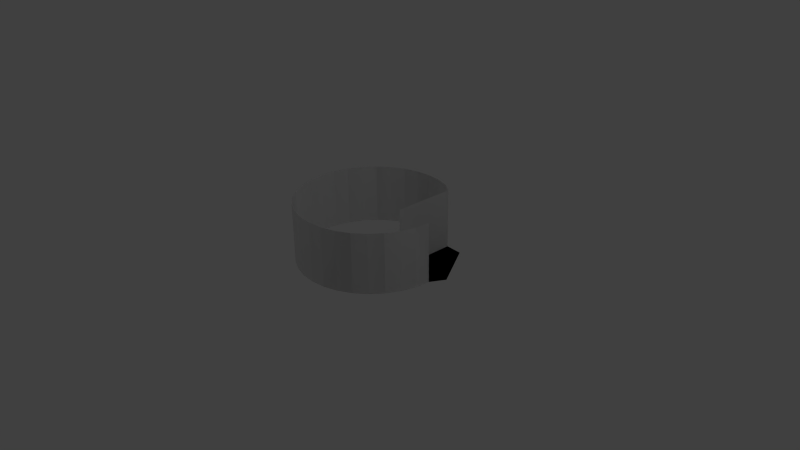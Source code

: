 # Source: spiralWall3blend.blend  (saved by Blender 2.72.0; exported with 4.5.12 LTS)
import bpy
from mathutils import Matrix  # noqa: F401  (used for matrix-valued properties, if any)

bpy.ops.wm.read_factory_settings(use_empty=True)
scene = bpy.context.scene
scene.name = 'Scene'

# ---- collections
col_collection_1 = bpy.data.collections.new('Collection 1'); scene.collection.children.link(col_collection_1)
col_collection_2 = bpy.data.collections.new('Collection 2'); scene.collection.children.link(col_collection_2)
col_collection_2.hide_render = True
col_collection_2.hide_viewport = True

# ---- world
world_world = bpy.data.worlds.new('World'); scene.world = world_world
world_world.color = (0.05088, 0.05088, 0.05088)
world_world.use_sun_shadow = False
world_world.sun_shadow_jitter_overblur = 0.0
world_world.cycles.sampling_method = 'MANUAL'
world_world.cycles.sample_map_resolution = 256

# ---- cameras
cam_camera = bpy.data.cameras.new('Camera')
cam_camera.clip_end = 100.0
cam_camera.lens = 35.0
cam_camera.sensor_width = 32.0
cam_camera.sensor_height = 18.0
cam_camera.ortho_scale = 7.314
cam_camera.dof.focus_distance = 0.0
cam_camera.dof.aperture_fstop = 128.0

# ---- lights
light_lamp = bpy.data.lights.new('Lamp', 'POINT')
light_lamp.transmission_factor = 0.0
light_lamp.cutoff_distance = 30.0
light_lamp.energy = 100.0
light_lamp.shadow_buffer_clip_start = 1.001
light_lamp.shadow_soft_size = 0.1
light_lamp.shadow_maximum_resolution = 0.006
light_lamp.use_absolute_resolution = True
light_lamp.cycles.use_multiple_importance_sampling = False

# ---- meshes
me_circle_002 = bpy.data.meshes.new('Circle.002')
me_circle_002.from_pydata([(0.5147, 0.8315, 0.0), (0.4999, -0.002317, 0.3633), (0.4999, -0.002317, 0.8), (0.4999, -0.002317, 0.0), (0.5147, 0.8315, 0.8)], [], [(4, 2, 1, 3, 0)])
me_circle_002.use_remesh_preserve_volume = False
me_circle_002.use_remesh_preserve_attributes = False
me_circle_002.use_mirror_vertex_groups = False
me_circle_002.update()
me_circle_001 = bpy.data.meshes.new('Circle.001')
me_circle_001.from_pydata([(0.0, 1.0, 0.0), (-0.1951, 0.9808, 0.0), (-0.3827, 0.9239, 0.0), (-0.5556, 0.8315, 0.0), (-0.7071, 0.7071, 0.0), (-0.8315, 0.5556, 0.0), (-0.9239, 0.3827, 0.0), (-0.9808, 0.1951, 0.0), (-1.0, 7.55e-08, 0.0), (-0.9808, -0.1951, 0.0), (-0.9239, -0.3827, 0.0), (-0.8315, -0.5556, 0.0), (-0.7071, -0.7071, 0.0), (-0.5556, -0.8315, 0.0), (-0.3827, -0.9239, 0.0), (-0.1951, -0.9808, 0.0), (3.258e-07, -1.0, 0.0), (0.1951, -0.9808, 0.0), (0.3827, -0.9239, 0.0), (0.5556, -0.8315, 0.0), (0.7071, -0.7071, 0.0), (0.8315, -0.5556, 0.0), (0.9239, -0.3827, 0.0), (0.9808, -0.1951, 0.0), (1.0, 9.656e-07, 0.0), (0.5147, 0.8315, 0.0), (0.3827, 0.9239, 0.0), (0.1951, 0.9808, 0.0), (0.0, 1.0, 0.8), (-0.1951, 0.9808, 0.8), (-0.3827, 0.9239, 0.8), (-0.5556, 0.8315, 0.8), (-0.7071, 0.7071, 0.8), (-0.8315, 0.5556, 0.8), (-0.9239, 0.3827, 0.8), (-0.9808, 0.1951, 0.8), (-1.0, 7.55e-08, 0.8), (-0.9808, -0.1951, 0.8), (-0.9239, -0.3827, 0.8), (-0.8315, -0.5556, 0.8), (-0.7071, -0.7071, 0.8), (-0.5556, -0.8315, 0.8), (-0.3827, -0.9239, 0.8), (-0.1951, -0.9808, 0.8), (3.258e-07, -1.0, 0.8), (0.1951, -0.9808, 0.8), (0.3827, -0.9239, 0.8), (0.5556, -0.8315, 0.8), (0.7071, -0.7071, 0.8), (0.8315, -0.5556, 0.8), (0.9239, -0.3827, 0.8), (0.9808, -0.1951, 0.8), (1.0, 9.656e-07, 0.8), (0.4999, -0.002317, 0.3349), (1.0, 9.656e-07, 0.3349), (0.4999, -0.002317, 0.0), (0.5147, 0.8315, 0.8), (0.3827, 0.9239, 0.8), (0.1951, 0.9808, 0.8), (0.9298, 0.5051, 0.0), (1.051, 0.2972, 0.0), (0.8085, 0.713, 0.0), (1.112, 0.1933, 0.0), (0.8691, 0.609, 0.0), (0.9904, 0.4012, 0.0), (0.7478, 0.8169, 0.0)], [], [(22, 50, 51, 23), (0, 28, 29, 1), (11, 39, 40, 12), (27, 58, 28, 0), (20, 48, 49, 21), (9, 37, 38, 10), (25, 56, 57, 26), (18, 46, 47, 19), (7, 35, 36, 8), (16, 44, 45, 17), (5, 33, 34, 6), (3, 31, 32, 4), (14, 42, 43, 15), (23, 51, 52, 54, 24), (1, 29, 30, 2), (12, 40, 41, 13), (21, 49, 50, 22), (10, 38, 39, 11), (26, 57, 58, 27), (19, 47, 48, 20), (8, 36, 37, 9), (53, 55, 24, 54), (17, 45, 46, 18), (6, 34, 35, 7), (24, 55, 25, 65, 61, 63, 59, 64, 60, 62), (4, 32, 33, 5), (15, 43, 44, 16), (2, 30, 31, 3), (13, 41, 42, 14)])
me_circle_001.use_remesh_preserve_volume = False
me_circle_001.use_remesh_preserve_attributes = False
me_circle_001.use_mirror_vertex_groups = False
me_circle_001.update()
me_circle_003 = bpy.data.meshes.new('Circle.003')
me_circle_003.from_pydata([(0.0, 1.0, 0.0), (-0.1951, 0.9808, 0.0), (-0.3827, 0.9239, 0.0), (-0.5556, 0.8315, 0.0), (-0.7071, 0.7071, 0.0), (-0.8315, 0.5556, 0.0), (-0.9239, 0.3827, 0.0), (-0.9808, 0.1951, 0.0), (-1.0, 7.55e-08, 0.0), (-0.9808, -0.1951, 0.0), (-0.9239, -0.3827, 0.0), (-0.8315, -0.5556, 0.0), (-0.7071, -0.7071, 0.0), (-0.5556, -0.8315, 0.0), (-0.3827, -0.9239, 0.0), (-0.1951, -0.9808, 0.0), (3.258e-07, -1.0, 0.0), (0.1951, -0.9808, 0.0), (0.3827, -0.9239, 0.0), (0.5556, -0.8315, 0.0), (0.7071, -0.7071, 0.0), (0.8315, -0.5556, 0.0), (0.9239, -0.3827, 0.0), (0.9808, -0.1951, 0.0), (1.0, 9.656e-07, 0.0), (0.5147, 0.8315, 0.0), (0.3827, 0.9239, 0.0), (0.1951, 0.9808, 0.0), (0.0, 1.0, 0.8), (-0.1951, 0.9808, 0.8), (-0.3827, 0.9239, 0.8), (-0.5556, 0.8315, 0.8), (-0.7071, 0.7071, 0.8), (-0.8315, 0.5556, 0.8), (-0.9239, 0.3827, 0.8), (-0.9808, 0.1951, 0.8), (-1.0, 7.55e-08, 0.8), (-0.9808, -0.1951, 0.8), (-0.9239, -0.3827, 0.8), (-0.8315, -0.5556, 0.8), (-0.7071, -0.7071, 0.8), (-0.5556, -0.8315, 0.8), (-0.3827, -0.9239, 0.8), (-0.1951, -0.9808, 0.8), (3.258e-07, -1.0, 0.8), (0.1951, -0.9808, 0.8), (0.3827, -0.9239, 0.8), (0.5556, -0.8315, 0.8), (0.7071, -0.7071, 0.8), (0.8315, -0.5556, 0.8), (0.9239, -0.3827, 0.8), (0.9808, -0.1951, 0.8), (1.0, 9.656e-07, 0.8), (0.4999, -0.002317, 0.3344), (1.0, 9.656e-07, 0.3344), (0.4999, -0.002317, 0.8), (0.4999, -0.002317, 0.0), (0.5147, 0.8315, 0.8), (0.3827, 0.9239, 0.8), (0.1951, 0.9808, 0.8), (0.9298, 0.5051, 0.0), (1.051, 0.2972, 0.0), (0.8085, 0.713, 0.0), (1.112, 0.1933, 0.0), (0.8691, 0.609, 0.0), (0.9904, 0.4012, 0.0), (0.7478, 0.8169, 0.0)], [], [(22, 50, 51, 23), (0, 28, 29, 1), (11, 39, 40, 12), (27, 59, 28, 0), (20, 48, 49, 21), (9, 37, 38, 10), (25, 57, 58, 26), (18, 46, 47, 19), (7, 35, 36, 8), (16, 44, 45, 17), (5, 33, 34, 6), (3, 31, 32, 4), (14, 42, 43, 15), (23, 51, 52, 54, 24), (1, 29, 30, 2), (12, 40, 41, 13), (21, 49, 50, 22), (10, 38, 39, 11), (26, 58, 59, 27), (19, 47, 48, 20), (8, 36, 37, 9), (53, 56, 24, 54), (17, 45, 46, 18), (6, 34, 35, 7), (24, 56, 25, 66, 62, 64, 60, 65, 61, 63), (4, 32, 33, 5), (15, 43, 44, 16), (57, 25, 56, 53, 55), (2, 30, 31, 3), (13, 41, 42, 14)])
me_circle_003.use_remesh_preserve_volume = False
me_circle_003.use_remesh_preserve_attributes = False
me_circle_003.use_mirror_vertex_groups = False
me_circle_003.update()
me_circle = bpy.data.meshes.new('Circle')
me_circle.from_pydata([(0.0, 0.2984, -0.02055), (-0.05821, 0.2926, -0.006525), (-0.1142, 0.2757, 0.008393), (-0.1658, 0.2481, 0.02331), (-0.211, 0.211, 0.03823), (-0.2481, 0.1658, 0.05315), (-0.2757, 0.1142, 0.06807), (-0.2926, 0.05821, 0.08299), (-0.2984, 2.253e-08, 0.0979), (0.0, 0.1492, -0.02055), (-0.0291, 0.1463, -0.006525), (-0.05709, 0.1378, 0.008393), (-0.08288, 0.124, 0.02331), (-0.1055, 0.1055, 0.03823), (-0.124, 0.08288, 0.05315), (-0.1378, 0.05709, 0.06807), (-0.1463, 0.0291, 0.08299), (-0.1492, 1.126e-08, 0.0979)], [], [(0, 1, 10, 9), (10, 1, 2, 11), (11, 2, 3, 12), (12, 3, 4, 13), (13, 4, 5, 14), (14, 5, 6, 15), (15, 6, 7, 16), (16, 7, 8, 17)])
me_circle.use_remesh_preserve_volume = False
me_circle.use_remesh_preserve_attributes = False
me_circle.use_mirror_vertex_groups = False
me_circle.update()

# ---- objects
ob_circle_002 = bpy.data.objects.new('Circle.002', me_circle_002)
ob_circle_001 = bpy.data.objects.new('Circle.001', me_circle_001)
ob_lamp = bpy.data.objects.new('Lamp', light_lamp)
ob_camera = bpy.data.objects.new('Camera', cam_camera)
ob_circle_003 = bpy.data.objects.new('Circle.003', me_circle_003)
ob_circle = bpy.data.objects.new('Circle', me_circle)

# ---- transforms, parenting, visibility, modifiers, constraints
ob_circle_002.location = (0.0, 0.0, 0.0)
ob_circle_002.lineart.crease_threshold = 0.0
ob_circle_001.location = (0.0, 0.0, 0.0)
ob_circle_001.lineart.crease_threshold = 0.0
ob_lamp.location = (4.076, 1.005, 5.904)
ob_lamp.rotation_euler = (0.6503, 0.05522, 1.866)
ob_lamp.lock_rotations_4d = False
ob_lamp.empty_display_type = 'ARROWS'
ob_lamp.color = (0.0, 0.0, 0.0, 0.0)
ob_lamp.lineart.crease_threshold = 0.0
ob_camera.location = (7.481, -6.508, 5.344)
ob_camera.rotation_euler = (1.109, 0.01082, 0.8149)
ob_camera.lock_rotations_4d = False
ob_camera.empty_display_type = 'ARROWS'
ob_camera.color = (0.0, 0.0, 0.0, 0.0)
ob_camera.display_type = 'WIRE'
ob_camera.lineart.crease_threshold = 0.0
ob_circle_003.location = (0.0, 0.0, 0.0)
ob_circle_003.lineart.crease_threshold = 0.0
ob_circle.location = (0.0, 0.0, 0.07187)
ob_circle.scale = (3.352, 3.352, 3.352)
ob_circle.lineart.crease_threshold = 0.0

# ---- collection membership
col_collection_1.objects.link(ob_circle_002)
col_collection_1.objects.link(ob_circle_001)
col_collection_1.objects.link(ob_lamp)
col_collection_1.objects.link(ob_camera)
col_collection_1.objects.link(ob_circle_003)
col_collection_2.objects.link(ob_circle)

# ---- scene / render settings (as saved in the file)
scene.camera = ob_camera
scene.frame_start = 1; scene.frame_end = 250; scene.frame_set(1)
scene.render.engine = 'BLENDER_EEVEE_NEXT'
scene.render.resolution_percentage = 50
scene.render.dither_intensity = 0.0
scene.cycles.use_denoising = False
scene.cycles.samples = 10
scene.cycles.sampling_pattern = 'TABULATED_SOBOL'
scene.cycles.light_sampling_threshold = 0.0
scene.cycles.use_adaptive_sampling = False
scene.cycles.use_light_tree = False
scene.cycles.blur_glossy = 0.0
scene.cycles.pixel_filter_type = 'GAUSSIAN'
scene.cycles.sample_clamp_indirect = 0.0
scene.view_settings.view_transform = 'Standard'
bpy.context.view_layer.update()
